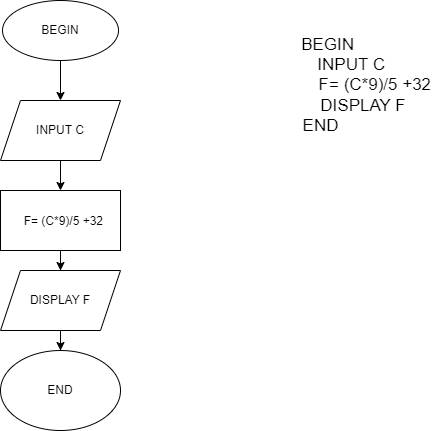

The diagram above was exported from draw.io. Its source (the exported page's mxGraphModel, read from the mxfile embedded in the PNG):
<mxGraphModel dx="774" dy="468" grid="1" gridSize="10" guides="1" tooltips="1" connect="1" arrows="1" fold="1" page="1" pageScale="1" pageWidth="827" pageHeight="1169" math="0" shadow="0">
  <root>
    <mxCell id="WIyWlLk6GJQsqaUBKTNV-0" />
    <mxCell id="WIyWlLk6GJQsqaUBKTNV-1" parent="WIyWlLk6GJQsqaUBKTNV-0" />
    <mxCell id="gx3FbFccXbu7tiJM07zH-0" value="&lt;font style=&quot;font-size: 17px;&quot;&gt;&amp;nbsp; &amp;nbsp;BEGIN&lt;br&gt;&amp;nbsp; &amp;nbsp; &amp;nbsp; &amp;nbsp; &amp;nbsp; &amp;nbsp; &amp;nbsp;INPUT C&lt;br&gt;&amp;nbsp; &amp;nbsp; &amp;nbsp; &amp;nbsp; &amp;nbsp; &amp;nbsp; &amp;nbsp; &amp;nbsp; &amp;nbsp; &amp;nbsp; &amp;nbsp; &amp;nbsp;F= (C*9)/5 +32&lt;br&gt;&amp;nbsp; &amp;nbsp; &amp;nbsp; &amp;nbsp; &amp;nbsp; &amp;nbsp; &amp;nbsp; &amp;nbsp; &amp;nbsp; &amp;nbsp;DISPLAY F&amp;nbsp;&lt;br&gt;END&lt;/font&gt;" style="text;html=1;align=center;verticalAlign=middle;resizable=0;points=[];autosize=1;strokeColor=none;fillColor=none;rotation=0;" vertex="1" parent="WIyWlLk6GJQsqaUBKTNV-1">
      <mxGeometry x="360" y="75" width="240" height="120" as="geometry" />
    </mxCell>
    <mxCell id="gx3FbFccXbu7tiJM07zH-14" value="" style="edgeStyle=orthogonalEdgeStyle;rounded=0;orthogonalLoop=1;jettySize=auto;html=1;fontSize=12;" edge="1" parent="WIyWlLk6GJQsqaUBKTNV-1" source="gx3FbFccXbu7tiJM07zH-1" target="gx3FbFccXbu7tiJM07zH-2">
      <mxGeometry relative="1" as="geometry" />
    </mxCell>
    <mxCell id="gx3FbFccXbu7tiJM07zH-1" value="&lt;span style=&quot;font-size: 12px;&quot;&gt;&amp;nbsp;&amp;nbsp;F= (C*9)/5 +32&lt;/span&gt;" style="rounded=0;whiteSpace=wrap;html=1;fontSize=17;" vertex="1" parent="WIyWlLk6GJQsqaUBKTNV-1">
      <mxGeometry x="160" y="240" width="120" height="60" as="geometry" />
    </mxCell>
    <mxCell id="gx3FbFccXbu7tiJM07zH-15" value="" style="edgeStyle=orthogonalEdgeStyle;rounded=0;orthogonalLoop=1;jettySize=auto;html=1;fontSize=12;" edge="1" parent="WIyWlLk6GJQsqaUBKTNV-1" source="gx3FbFccXbu7tiJM07zH-2" target="gx3FbFccXbu7tiJM07zH-9">
      <mxGeometry relative="1" as="geometry" />
    </mxCell>
    <mxCell id="gx3FbFccXbu7tiJM07zH-2" value="DISPLAY F" style="shape=parallelogram;perimeter=parallelogramPerimeter;whiteSpace=wrap;html=1;fixedSize=1;fontSize=12;" vertex="1" parent="WIyWlLk6GJQsqaUBKTNV-1">
      <mxGeometry x="160" y="320" width="120" height="60" as="geometry" />
    </mxCell>
    <mxCell id="gx3FbFccXbu7tiJM07zH-6" value="" style="edgeStyle=orthogonalEdgeStyle;rounded=0;orthogonalLoop=1;jettySize=auto;html=1;fontSize=12;" edge="1" parent="WIyWlLk6GJQsqaUBKTNV-1" source="gx3FbFccXbu7tiJM07zH-3" target="gx3FbFccXbu7tiJM07zH-1">
      <mxGeometry relative="1" as="geometry" />
    </mxCell>
    <mxCell id="gx3FbFccXbu7tiJM07zH-3" value="INPUT C" style="shape=parallelogram;perimeter=parallelogramPerimeter;whiteSpace=wrap;html=1;fixedSize=1;fontSize=12;" vertex="1" parent="WIyWlLk6GJQsqaUBKTNV-1">
      <mxGeometry x="160" y="150" width="120" height="60" as="geometry" />
    </mxCell>
    <mxCell id="gx3FbFccXbu7tiJM07zH-10" value="" style="edgeStyle=orthogonalEdgeStyle;rounded=0;orthogonalLoop=1;jettySize=auto;html=1;fontSize=12;" edge="1" parent="WIyWlLk6GJQsqaUBKTNV-1" source="gx3FbFccXbu7tiJM07zH-7" target="gx3FbFccXbu7tiJM07zH-3">
      <mxGeometry relative="1" as="geometry" />
    </mxCell>
    <mxCell id="gx3FbFccXbu7tiJM07zH-7" value="BEGIN" style="ellipse;whiteSpace=wrap;html=1;fontSize=12;" vertex="1" parent="WIyWlLk6GJQsqaUBKTNV-1">
      <mxGeometry x="162" y="50" width="116" height="60" as="geometry" />
    </mxCell>
    <mxCell id="gx3FbFccXbu7tiJM07zH-9" value="END" style="ellipse;whiteSpace=wrap;html=1;fontSize=12;" vertex="1" parent="WIyWlLk6GJQsqaUBKTNV-1">
      <mxGeometry x="160" y="400" width="120" height="80" as="geometry" />
    </mxCell>
  </root>
</mxGraphModel>